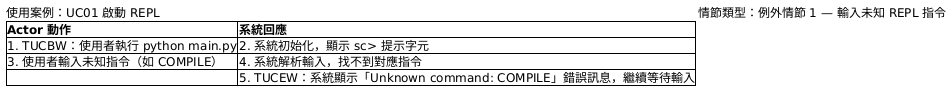

The diagram above was rendered by PlantUML. Its source (embedded in the PNG):
@startsalt
{
  使用案例：UC01 啟動 REPL | 情節類型：例外情節 1 — 輸入未知 REPL 指令
  {#
    **Actor 動作** | **系統回應**
    1. TUCBW：使用者執行 python main.py | 2. 系統初始化，顯示 sc> 提示字元
    3. 使用者輸入未知指令（如 COMPILE） | 4. 系統解析輸入，找不到對應指令
    . | 5. TUCEW：系統顯示「Unknown command: COMPILE」錯誤訊息，繼續等待輸入
  }
}
@endsalt